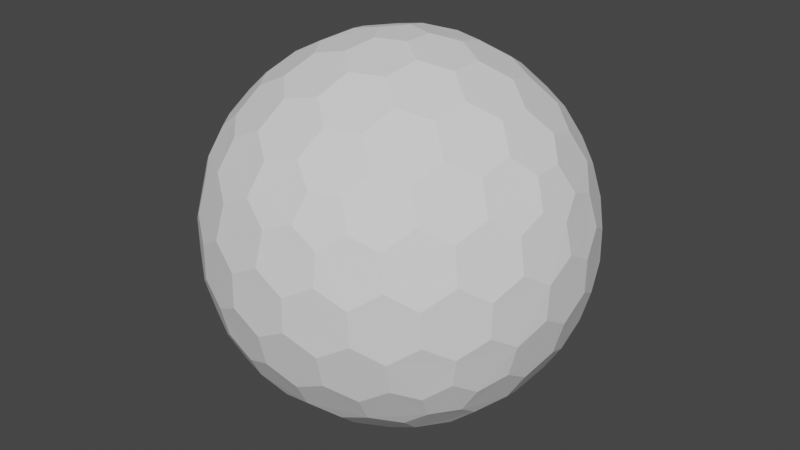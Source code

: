 # Source: bubble.blend  (saved by Blender 3.4.6; exported with 4.5.12 LTS)
import bpy
from mathutils import Matrix  # noqa: F401  (used for matrix-valued properties, if any)

bpy.ops.wm.read_factory_settings(use_empty=True)
scene = bpy.context.scene
scene.name = 'Scene'

# ---- collections
col_collection = bpy.data.collections.new('Collection'); scene.collection.children.link(col_collection)

# ---- world
world_world = bpy.data.worlds.new('World'); scene.world = world_world
world_world.use_nodes = True; world_world.node_tree.nodes.clear()
_N = world_world.node_tree.nodes; _L = world_world.node_tree.links
n0 = _N.new('ShaderNodeOutputWorld'); n0.name = 'World Output'; n0.location = (300, 300)
n1 = _N.new('ShaderNodeBackground'); n1.name = 'Background'; n1.location = (10, 300)
n1.inputs[0].default_value = (0.05088, 0.05088, 0.05088, 1.0)
_L.new(n1.outputs[0], n0.inputs[0])
n0.is_active_output = True
world_world.color = (0.05088, 0.05088, 0.05088)
world_world.use_sun_shadow = False
world_world.sun_shadow_jitter_overblur = 0.0

# ---- meshes
me_icosphere = bpy.data.meshes.new('Icosphere')
me_icosphere.from_pydata([(0.04127, -0.127, -0.9758), (0.7132, -0.4211, -0.533), (-0.108, -0.0785, -0.9758), (-0.108, 0.0785, -0.9758), (0.04127, 0.127, -0.9758), (0.7957, -0.4211, -0.3995), (-0.1546, -0.8869, -0.3995), (-0.8913, -0.127, -0.3995), (-0.3962, 0.8084, -0.3995), (0.6464, 0.6266, -0.3995), (0.7544, -0.5481, -0.317), (-0.2882, -0.8869, -0.317), (-0.9325, -9.662e-09, -0.317), (-0.2882, 0.8869, -0.317), (0.7544, 0.5481, -0.317), (0.3294, -0.7599, 0.533), (-0.6209, -0.5481, 0.533), (-0.7132, 0.4211, 0.533), (0.1801, 0.8084, 0.533), (0.8245, 0.0785, 0.533), (0.108, 0.0785, 0.9758), (0.3781, 0.08719, 0.9011), (0.6369, 0.08719, 0.7412), (0.2298, 0.1669, 0.9402), (0.1998, 0.3326, 0.9011), (0.5067, 0.1751, 0.8199), (0.4806, 0.3492, 0.7777), (0.3231, 0.4278, 0.8199), (0.2797, 0.5788, 0.7412), (0.7382, 0.1669, 0.626), (0.7166, 0.3326, 0.5817), (0.5888, 0.4278, 0.6556), (0.5378, 0.5788, 0.5817), (0.3869, 0.6505, 0.626), (0.3294, 0.7599, 0.533), (-0.04127, 0.127, 0.9758), (0.03391, 0.3865, 0.9011), (0.1139, 0.6327, 0.7412), (-0.08776, 0.2701, 0.9402), (-0.2546, 0.2928, 0.9011), (-0.009907, 0.536, 0.8199), (-0.1836, 0.565, 0.7777), (-0.307, 0.4394, 0.8199), (-0.464, 0.4449, 0.7412), (0.06935, 0.7536, 0.626), (-0.09491, 0.7844, 0.5817), (-0.2249, 0.6922, 0.6556), (-0.3843, 0.6903, 0.5817), (-0.4991, 0.5689, 0.626), (-0.6209, 0.5481, 0.533), (-0.1335, -2.328e-09, 0.9758), (-0.3571, 0.1517, 0.9011), (-0.5665, 0.3038, 0.7412), (-0.284, -7.567e-10, 0.9402), (-0.3571, -0.1517, 0.9011), (-0.5128, 0.1562, 0.8199), (-0.5941, 3.26e-09, 0.7777), (-0.5128, -0.1562, 0.8199), (-0.5665, -0.3038, 0.7412), (-0.6953, 0.2988, 0.626), (-0.7753, 0.1521, 0.5817), (-0.7278, -8.207e-09, 0.6556), (-0.7753, -0.1521, 0.5817), (-0.6953, -0.2988, 0.626), (-0.7132, -0.4211, 0.533), (-0.04127, -0.127, 0.9758), (-0.2546, -0.2928, 0.9011), (-0.464, -0.4449, 0.7412), (-0.08776, -0.2701, 0.9402), (0.03391, -0.3865, 0.9011), (-0.307, -0.4394, 0.8199), (-0.1836, -0.565, 0.7777), (-0.009907, -0.536, 0.8199), (0.1139, -0.6327, 0.7412), (-0.4991, -0.5689, 0.626), (-0.3843, -0.6903, 0.5817), (-0.2249, -0.6922, 0.6556), (-0.09491, -0.7844, 0.5817), (0.06935, -0.7536, 0.626), (0.1801, -0.8084, 0.533), (0.108, -0.0785, 0.9758), (0.1998, -0.3326, 0.9011), (0.2797, -0.5788, 0.7412), (0.2298, -0.1669, 0.9402), (0.3781, -0.08719, 0.9011), (0.3231, -0.4278, 0.8199), (0.4806, -0.3492, 0.7777), (0.5067, -0.1751, 0.8199), (0.6369, -0.08719, 0.7412), (0.3869, -0.6505, 0.626), (0.5378, -0.5788, 0.5817), (0.5888, -0.4278, 0.6556), (0.7166, -0.3326, 0.5817), (0.7382, -0.1669, 0.626), (0.8245, -0.0785, 0.533), (0.8913, 0.127, 0.3995), (0.9199, 0.2928, 0.1752), (0.8704, 0.4449, -0.08356), (0.8802, 0.2701, 0.342), (0.7908, 0.3865, 0.4333), (0.8706, 0.4394, 0.09203), (0.7777, 0.565, 0.1836), (0.7377, 0.536, 0.3578), (0.612, 0.6327, 0.4333), (0.7831, 0.5689, -0.1665), (0.6921, 0.6903, -0.08356), (0.687, 0.6922, 0.09203), (0.5627, 0.7844, 0.1752), (0.5289, 0.7536, 0.342), (0.3962, 0.8084, 0.3995), (0.1546, 0.8869, 0.3995), (0.005802, 0.9653, 0.1752), (-0.1541, 0.9653, -0.08356), (0.01511, 0.9206, 0.342), (-0.1232, 0.8716, 0.4333), (-0.1489, 0.9638, 0.09203), (-0.2971, 0.9142, 0.1836), (-0.2818, 0.8673, 0.3578), (-0.4126, 0.7775, 0.4333), (-0.2991, 0.9206, -0.1665), (-0.4427, 0.8716, -0.08356), (-0.446, 0.8673, 0.09203), (-0.5721, 0.7775, 0.1752), (-0.5533, 0.7359, 0.342), (-0.6464, 0.6266, 0.3995), (-0.7957, 0.4211, 0.3995), (-0.9163, 0.3038, 0.1752), (-0.9657, 0.1517, -0.08356), (-0.8709, 0.2988, 0.342), (-0.867, 0.1521, 0.4333), (-0.9626, 0.1562, 0.09203), (-0.9613, -1.825e-07, 0.1836), (-0.9119, -8.941e-08, 0.3578), (-0.867, -0.1521, 0.4333), (-0.968, -1.132e-07, -0.1665), (-0.9657, -0.1517, -0.08356), (-0.9626, -0.1562, 0.09203), (-0.9163, -0.3038, 0.1752), (-0.8709, -0.2988, 0.342), (-0.7957, -0.4211, 0.3995), (-0.6464, -0.6266, 0.3995), (-0.5721, -0.7775, 0.1752), (-0.4427, -0.8716, -0.08356), (-0.5533, -0.7359, 0.342), (-0.4126, -0.7775, 0.4333), (-0.446, -0.8673, 0.09203), (-0.2971, -0.9142, 0.1836), (-0.2818, -0.8673, 0.3578), (-0.1232, -0.8716, 0.4333), (-0.2991, -0.9206, -0.1665), (-0.1541, -0.9653, -0.08356), (-0.1489, -0.9638, 0.09203), (0.005802, -0.9653, 0.1752), (0.01511, -0.9206, 0.342), (0.1546, -0.8869, 0.3995), (0.3962, -0.8084, 0.3995), (0.5627, -0.7844, 0.1752), (0.6921, -0.6903, -0.08356), (0.5289, -0.7536, 0.342), (0.612, -0.6327, 0.4333), (0.687, -0.6922, 0.09203), (0.7777, -0.565, 0.1836), (0.7377, -0.536, 0.3578), (0.7908, -0.3865, 0.4333), (0.7831, -0.5689, -0.1665), (0.8704, -0.4449, -0.08356), (0.8706, -0.4394, 0.09203), (0.9199, -0.2928, 0.1752), (0.8802, -0.2701, 0.342), (0.8913, -0.127, 0.3995), (0.2882, 0.8869, 0.317), (0.4427, 0.8716, 0.08356), (0.5721, 0.7775, -0.1752), (0.2991, 0.9206, 0.1665), (0.1541, 0.9653, 0.08356), (0.446, 0.8673, -0.09203), (0.2971, 0.9142, -0.1836), (0.1489, 0.9638, -0.09203), (-0.005802, 0.9653, -0.1752), (0.5533, 0.7359, -0.342), (0.4126, 0.7775, -0.4333), (0.2818, 0.8673, -0.3578), (0.1232, 0.8716, -0.4333), (-0.01511, 0.9206, -0.342), (-0.1546, 0.8869, -0.3995), (-0.7544, 0.5481, 0.317), (-0.6921, 0.6903, 0.08356), (-0.5627, 0.7844, -0.1752), (-0.7831, 0.5689, 0.1665), (-0.8704, 0.4449, 0.08356), (-0.687, 0.6922, -0.09203), (-0.7777, 0.565, -0.1836), (-0.8706, 0.4394, -0.09203), (-0.9199, 0.2928, -0.1752), (-0.5289, 0.7536, -0.342), (-0.612, 0.6327, -0.4333), (-0.7377, 0.536, -0.3578), (-0.7908, 0.3865, -0.4333), (-0.8802, 0.2701, -0.342), (-0.8913, 0.127, -0.3995), (-0.7544, -0.5481, 0.317), (-0.8704, -0.4449, 0.08356), (-0.9199, -0.2928, -0.1752), (-0.7831, -0.5689, 0.1665), (-0.6921, -0.6903, 0.08356), (-0.8706, -0.4394, -0.09203), (-0.7777, -0.565, -0.1836), (-0.687, -0.6922, -0.09203), (-0.5627, -0.7844, -0.1752), (-0.8802, -0.2701, -0.342), (-0.7908, -0.3865, -0.4333), (-0.7377, -0.536, -0.3578), (-0.612, -0.6327, -0.4333), (-0.5289, -0.7536, -0.342), (-0.3962, -0.8084, -0.3995), (0.2882, -0.8869, 0.317), (0.1541, -0.9653, 0.08356), (-0.005802, -0.9653, -0.1752), (0.2991, -0.9206, 0.1665), (0.4427, -0.8716, 0.08356), (0.1489, -0.9638, -0.09203), (0.2971, -0.9142, -0.1836), (0.446, -0.8673, -0.09203), (0.5721, -0.7775, -0.1752), (-0.01511, -0.9206, -0.342), (0.1232, -0.8716, -0.4333), (0.2818, -0.8673, -0.3578), (0.4126, -0.7775, -0.4333), (0.5533, -0.7359, -0.342), (0.6464, -0.6266, -0.3995), (0.9325, 2.27e-09, 0.317), (0.9657, -0.1517, 0.08356), (0.9163, -0.3038, -0.1752), (0.968, 2.678e-09, 0.1665), (0.9657, 0.1517, 0.08356), (0.9626, -0.1562, -0.09203), (0.9613, 9.313e-09, -0.1836), (0.9626, 0.1562, -0.09203), (0.9163, 0.3038, -0.1752), (0.8709, -0.2988, -0.342), (0.867, -0.1521, -0.4333), (0.9119, 1.74e-08, -0.3578), (0.867, 0.1521, -0.4333), (0.8709, 0.2988, -0.342), (0.7957, 0.4211, -0.3995), (0.6209, 0.5481, -0.533), (0.464, 0.4449, -0.7412), (0.2546, 0.2928, -0.9011), (0.4991, 0.5689, -0.626), (0.3843, 0.6903, -0.5817), (0.307, 0.4394, -0.8199), (0.1836, 0.565, -0.7777), (0.2249, 0.6922, -0.6556), (0.09491, 0.7844, -0.5817), (0.08776, 0.2701, -0.9402), (-0.03391, 0.3865, -0.9011), (0.009907, 0.536, -0.8199), (-0.1139, 0.6327, -0.7412), (-0.06935, 0.7536, -0.626), (-0.1801, 0.8084, -0.533), (-0.3294, 0.7599, -0.533), (-0.2797, 0.5788, -0.7412), (-0.1998, 0.3326, -0.9011), (-0.3869, 0.6505, -0.626), (-0.5378, 0.5788, -0.5817), (-0.3231, 0.4278, -0.8199), (-0.4806, 0.3492, -0.7777), (-0.5888, 0.4278, -0.6556), (-0.7166, 0.3326, -0.5817), (-0.2298, 0.1669, -0.9402), (-0.3781, 0.08719, -0.9011), (-0.5067, 0.175, -0.8199), (-0.6369, 0.08719, -0.7412), (-0.7382, 0.1669, -0.626), (-0.8245, 0.0785, -0.533), (-0.8245, -0.0785, -0.533), (-0.6369, -0.08719, -0.7412), (-0.3781, -0.08719, -0.9011), (-0.7382, -0.1669, -0.626), (-0.7166, -0.3326, -0.5817), (-0.5067, -0.1751, -0.8199), (-0.4806, -0.3492, -0.7777), (-0.5888, -0.4278, -0.6556), (-0.5378, -0.5788, -0.5817), (-0.2298, -0.1669, -0.9402), (-0.1998, -0.3326, -0.9011), (-0.3231, -0.4278, -0.8199), (-0.2797, -0.5788, -0.7412), (-0.3869, -0.6505, -0.626), (-0.3294, -0.7599, -0.533), (0.7132, 0.4211, -0.533), (0.7753, 0.1521, -0.5817), (0.7753, -0.1521, -0.5817), (0.6953, 0.2988, -0.626), (0.5665, 0.3038, -0.7412), (0.7278, -3.026e-07, -0.6556), (0.5941, -5.249e-07, -0.7777), (0.5128, 0.1562, -0.8199), (0.3571, 0.1517, -0.9011), (0.6953, -0.2988, -0.626), (0.5665, -0.3038, -0.7412), (0.5128, -0.1562, -0.8199), (0.3571, -0.1517, -0.9011), (0.284, -2.274e-07, -0.9402), (0.1335, -1.35e-08, -0.9758), (-0.1801, -0.8084, -0.533), (-0.1139, -0.6327, -0.7412), (-0.03391, -0.3865, -0.9011), (-0.06935, -0.7536, -0.626), (0.09491, -0.7844, -0.5817), (0.009908, -0.536, -0.8199), (0.1836, -0.565, -0.7777), (0.2249, -0.6922, -0.6556), (0.3843, -0.6903, -0.5817), (0.08776, -0.2701, -0.9402), (0.2546, -0.2928, -0.9011), (0.307, -0.4394, -0.8199), (0.464, -0.4449, -0.7412), (0.4991, -0.5689, -0.626), (0.6209, -0.5481, -0.533), (0.04127, -0.127, -0.9758), (0.04127, -0.127, -0.9758), (-0.108, -0.0785, -0.9758), (-0.108, -0.0785, -0.9758), (-0.108, 0.0785, -0.9758), (-0.108, 0.0785, -0.9758), (0.04127, 0.127, -0.9758), (0.04127, 0.127, -0.9758), (0.7132, -0.4211, -0.533), (0.7132, -0.4211, -0.533), (0.7957, -0.4211, -0.3995), (0.7957, -0.4211, -0.3995), (0.7544, -0.5481, -0.317), (0.7544, -0.5481, -0.317), (-0.1546, -0.8869, -0.3995), (-0.1546, -0.8869, -0.3995), (-0.2882, -0.8869, -0.317), (-0.2882, -0.8869, -0.317), (-0.8913, -0.127, -0.3995), (-0.8913, -0.127, -0.3995), (-0.9325, -9.662e-09, -0.317), (-0.9325, -9.662e-09, -0.317), (-0.3962, 0.8084, -0.3995), (-0.3962, 0.8084, -0.3995), (-0.2882, 0.8869, -0.317), (-0.2882, 0.8869, -0.317), (0.6464, 0.6266, -0.3995), (0.6464, 0.6266, -0.3995), (0.7544, 0.5481, -0.317), (0.7544, 0.5481, -0.317), (0.3781, 0.08719, 0.9011), (0.3781, 0.08719, 0.9011), (0.2298, 0.1669, 0.9402), (0.2298, 0.1669, 0.9402), (0.108, 0.0785, 0.9758), (0.108, 0.0785, 0.9758), (0.1998, 0.3326, 0.9011), (0.1998, 0.3326, 0.9011), (0.6369, 0.08719, 0.7412), (0.6369, 0.08719, 0.7412), (0.5067, 0.1751, 0.8199), (0.5067, 0.1751, 0.8199), (0.4806, 0.3492, 0.7777), (0.4806, 0.3492, 0.7777), (0.3231, 0.4278, 0.8199), (0.3231, 0.4278, 0.8199), (0.2797, 0.5788, 0.7412), (0.2797, 0.5788, 0.7412), (0.8245, 0.0785, 0.533), (0.8245, 0.0785, 0.533), (0.7382, 0.1669, 0.626), (0.7382, 0.1669, 0.626), (0.7166, 0.3326, 0.5817), (0.7166, 0.3326, 0.5817), (0.5888, 0.4278, 0.6556), (0.5888, 0.4278, 0.6556), (0.5378, 0.5788, 0.5817), (0.5378, 0.5788, 0.5817), (0.3869, 0.6505, 0.626), (0.3869, 0.6505, 0.626), (0.1801, 0.8084, 0.533), (0.1801, 0.8084, 0.533), (0.3294, 0.7599, 0.533), (0.3294, 0.7599, 0.533), (-0.04127, 0.127, 0.9758), (-0.04127, 0.127, 0.9758), (0.03391, 0.3865, 0.9011), (0.03391, 0.3865, 0.9011), (0.1139, 0.6327, 0.7412), (0.1139, 0.6327, 0.7412), (-0.08776, 0.2701, 0.9402), (-0.08776, 0.2701, 0.9402), (-0.2546, 0.2928, 0.9011), (-0.2546, 0.2928, 0.9011), (-0.009907, 0.536, 0.8199), (-0.009907, 0.536, 0.8199), (-0.1836, 0.565, 0.7777), (-0.1836, 0.565, 0.7777), (-0.307, 0.4394, 0.8199), (-0.307, 0.4394, 0.8199), (-0.464, 0.4449, 0.7412), (-0.464, 0.4449, 0.7412), (0.06935, 0.7536, 0.626), (0.06935, 0.7536, 0.626), (-0.09491, 0.7844, 0.5817), (-0.09491, 0.7844, 0.5817), (-0.2249, 0.6922, 0.6556), (-0.2249, 0.6922, 0.6556), (-0.3843, 0.6903, 0.5817), (-0.3843, 0.6903, 0.5817), (-0.4991, 0.5689, 0.626), (-0.4991, 0.5689, 0.626), (-0.7132, 0.4211, 0.533), (-0.7132, 0.4211, 0.533), (-0.6209, 0.5481, 0.533), (-0.6209, 0.5481, 0.533), (-0.1335, -2.328e-09, 0.9758), (-0.1335, -2.328e-09, 0.9758), (-0.3571, 0.1517, 0.9011), (-0.3571, 0.1517, 0.9011), (-0.5665, 0.3038, 0.7412), (-0.5665, 0.3038, 0.7412), (-0.284, -7.567e-10, 0.9402), (-0.284, -7.567e-10, 0.9402), (-0.3571, -0.1517, 0.9011), (-0.3571, -0.1517, 0.9011), (-0.5128, 0.1562, 0.8199), (-0.5128, 0.1562, 0.8199), (-0.5941, 3.26e-09, 0.7777), (-0.5941, 3.26e-09, 0.7777), (-0.5128, -0.1562, 0.8199), (-0.5128, -0.1562, 0.8199), (-0.5665, -0.3038, 0.7412), (-0.5665, -0.3038, 0.7412), (-0.6953, 0.2988, 0.626), (-0.6953, 0.2988, 0.626), (-0.7753, 0.1521, 0.5817), (-0.7753, 0.1521, 0.5817), (-0.7278, -8.207e-09, 0.6556), (-0.7278, -8.207e-09, 0.6556), (-0.7753, -0.1521, 0.5817), (-0.7753, -0.1521, 0.5817), (-0.6953, -0.2988, 0.626), (-0.6953, -0.2988, 0.626), (-0.6209, -0.5481, 0.533), (-0.6209, -0.5481, 0.533), (-0.7132, -0.4211, 0.533), (-0.7132, -0.4211, 0.533), (-0.04127, -0.127, 0.9758), (-0.04127, -0.127, 0.9758), (-0.2546, -0.2928, 0.9011), (-0.2546, -0.2928, 0.9011), (-0.464, -0.4449, 0.7412), (-0.464, -0.4449, 0.7412), (-0.08776, -0.2701, 0.9402), (-0.08776, -0.2701, 0.9402), (0.03391, -0.3865, 0.9011), (0.03391, -0.3865, 0.9011), (-0.307, -0.4394, 0.8199), (-0.307, -0.4394, 0.8199), (-0.1836, -0.565, 0.7777), (-0.1836, -0.565, 0.7777), (-0.009907, -0.536, 0.8199), (-0.009907, -0.536, 0.8199), (0.1139, -0.6327, 0.7412), (0.1139, -0.6327, 0.7412), (-0.4991, -0.5689, 0.626), (-0.4991, -0.5689, 0.626), (-0.3843, -0.6903, 0.5817), (-0.3843, -0.6903, 0.5817), (-0.2249, -0.6922, 0.6556), (-0.2249, -0.6922, 0.6556), (-0.09491, -0.7844, 0.5817), (-0.09491, -0.7844, 0.5817), (0.06935, -0.7536, 0.626), (0.06935, -0.7536, 0.626), (0.3294, -0.7599, 0.533), (0.3294, -0.7599, 0.533), (0.1801, -0.8084, 0.533), (0.1801, -0.8084, 0.533), (0.108, -0.0785, 0.9758), (0.108, -0.0785, 0.9758), (0.1998, -0.3326, 0.9011), (0.1998, -0.3326, 0.9011), (0.2797, -0.5788, 0.7412), (0.2797, -0.5788, 0.7412), (0.2298, -0.1669, 0.9402), (0.2298, -0.1669, 0.9402), (0.3781, -0.08719, 0.9011), (0.3781, -0.08719, 0.9011), (0.3231, -0.4278, 0.8199), (0.3231, -0.4278, 0.8199), (0.4806, -0.3492, 0.7777), (0.4806, -0.3492, 0.7777), (0.5067, -0.1751, 0.8199), (0.5067, -0.1751, 0.8199), (0.6369, -0.08719, 0.7412), (0.6369, -0.08719, 0.7412), (0.3869, -0.6505, 0.626), (0.3869, -0.6505, 0.626), (0.5378, -0.5788, 0.5817), (0.5378, -0.5788, 0.5817), (0.5888, -0.4278, 0.6556), (0.5888, -0.4278, 0.6556), (0.7166, -0.3326, 0.5817), (0.7166, -0.3326, 0.5817), (0.7382, -0.1669, 0.626), (0.7382, -0.1669, 0.626), (0.8245, -0.0785, 0.533), (0.8245, -0.0785, 0.533), (0.8913, 0.127, 0.3995), (0.8913, 0.127, 0.3995), (0.9199, 0.2928, 0.1752), (0.9199, 0.2928, 0.1752), (0.8802, 0.2701, 0.342), (0.8802, 0.2701, 0.342), (0.7908, 0.3865, 0.4333), (0.7908, 0.3865, 0.4333), (0.8704, 0.4449, -0.08356), (0.8704, 0.4449, -0.08356), (0.8706, 0.4394, 0.09203), (0.8706, 0.4394, 0.09203), (0.7777, 0.565, 0.1836), (0.7777, 0.565, 0.1836), (0.7377, 0.536, 0.3578), (0.7377, 0.536, 0.3578), (0.612, 0.6327, 0.4333), (0.612, 0.6327, 0.4333), (0.7831, 0.5689, -0.1665), (0.7831, 0.5689, -0.1665), (0.6921, 0.6903, -0.08356), (0.6921, 0.6903, -0.08356), (0.687, 0.6922, 0.09203), (0.687, 0.6922, 0.09203), (0.5627, 0.7844, 0.1752), (0.5627, 0.7844, 0.1752), (0.5289, 0.7536, 0.342), (0.5289, 0.7536, 0.342), (0.3962, 0.8084, 0.3995), (0.3962, 0.8084, 0.3995), (0.1546, 0.8869, 0.3995), (0.1546, 0.8869, 0.3995), (0.005802, 0.9653, 0.1752), (0.005802, 0.9653, 0.1752), (0.01511, 0.9206, 0.342), (0.01511, 0.9206, 0.342), (-0.1232, 0.8716, 0.4333), (-0.1232, 0.8716, 0.4333), (-0.1541, 0.9653, -0.08356), (-0.1541, 0.9653, -0.08356), (-0.1489, 0.9638, 0.09203), (-0.1489, 0.9638, 0.09203), (-0.2971, 0.9142, 0.1836), (-0.2971, 0.9142, 0.1836), (-0.2818, 0.8673, 0.3578), (-0.2818, 0.8673, 0.3578), (-0.4126, 0.7775, 0.4333), (-0.4126, 0.7775, 0.4333), (-0.2991, 0.9206, -0.1665), (-0.2991, 0.9206, -0.1665), (-0.4427, 0.8716, -0.08356), (-0.4427, 0.8716, -0.08356), (-0.446, 0.8673, 0.09203), (-0.446, 0.8673, 0.09203), (-0.5721, 0.7775, 0.1752), (-0.5721, 0.7775, 0.1752), (-0.5533, 0.7359, 0.342), (-0.5533, 0.7359, 0.342), (-0.6464, 0.6266, 0.3995), (-0.6464, 0.6266, 0.3995), (-0.7957, 0.4211, 0.3995), (-0.7957, 0.4211, 0.3995), (-0.9163, 0.3038, 0.1752), (-0.9163, 0.3038, 0.1752), (-0.8709, 0.2988, 0.342), (-0.8709, 0.2988, 0.342), (-0.867, 0.1521, 0.4333), (-0.867, 0.1521, 0.4333), (-0.9657, 0.1517, -0.08356), (-0.9657, 0.1517, -0.08356), (-0.9626, 0.1562, 0.09203), (-0.9626, 0.1562, 0.09203), (-0.9613, -1.825e-07, 0.1836), (-0.9613, -1.825e-07, 0.1836), (-0.9119, -8.941e-08, 0.3578), (-0.9119, -8.941e-08, 0.3578), (-0.867, -0.1521, 0.4333), (-0.867, -0.1521, 0.4333), (-0.968, -1.132e-07, -0.1665), (-0.968, -1.132e-07, -0.1665), (-0.9657, -0.1517, -0.08356), (-0.9657, -0.1517, -0.08356), (-0.9626, -0.1562, 0.09203), (-0.9626, -0.1562, 0.09203), (-0.9163, -0.3038, 0.1752), (-0.9163, -0.3038, 0.1752), (-0.8709, -0.2988, 0.342), (-0.8709, -0.2988, 0.342), (-0.7957, -0.4211, 0.3995), (-0.7957, -0.4211, 0.3995), (-0.6464, -0.6266, 0.3995), (-0.6464, -0.6266, 0.3995), (-0.5721, -0.7775, 0.1752), (-0.5721, -0.7775, 0.1752), (-0.5533, -0.7359, 0.342), (-0.5533, -0.7359, 0.342), (-0.4126, -0.7775, 0.4333), (-0.4126, -0.7775, 0.4333), (-0.4427, -0.8716, -0.08356), (-0.4427, -0.8716, -0.08356), (-0.446, -0.8673, 0.09203), (-0.446, -0.8673, 0.09203), (-0.2971, -0.9142, 0.1836), (-0.2971, -0.9142, 0.1836), (-0.2818, -0.8673, 0.3578), (-0.2818, -0.8673, 0.3578), (-0.1232, -0.8716, 0.4333), (-0.1232, -0.8716, 0.4333), (-0.2991, -0.9206, -0.1665), (-0.2991, -0.9206, -0.1665), (-0.1541, -0.9653, -0.08356), (-0.1541, -0.9653, -0.08356), (-0.1489, -0.9638, 0.09203), (-0.1489, -0.9638, 0.09203), (0.005802, -0.9653, 0.1752), (0.005802, -0.9653, 0.1752), (0.01511, -0.9206, 0.342), (0.01511, -0.9206, 0.342), (0.1546, -0.8869, 0.3995), (0.1546, -0.8869, 0.3995), (0.3962, -0.8084, 0.3995), (0.3962, -0.8084, 0.3995), (0.5627, -0.7844, 0.1752), (0.5627, -0.7844, 0.1752), (0.5289, -0.7536, 0.342), (0.5289, -0.7536, 0.342), (0.612, -0.6327, 0.4333), (0.612, -0.6327, 0.4333), (0.6921, -0.6903, -0.08356), (0.6921, -0.6903, -0.08356), (0.687, -0.6922, 0.09203), (0.687, -0.6922, 0.09203), (0.7777, -0.565, 0.1836), (0.7777, -0.565, 0.1836), (0.7377, -0.536, 0.3578), (0.7377, -0.536, 0.3578), (0.7908, -0.3865, 0.4333), (0.7908, -0.3865, 0.4333), (0.7831, -0.5689, -0.1665), (0.7831, -0.5689, -0.1665), (0.8704, -0.4449, -0.08356), (0.8704, -0.4449, -0.08356), (0.8706, -0.4394, 0.09203), (0.8706, -0.4394, 0.09203), (0.9199, -0.2928, 0.1752), (0.9199, -0.2928, 0.1752), (0.8802, -0.2701, 0.342), (0.8802, -0.2701, 0.342), (0.8913, -0.127, 0.3995), (0.8913, -0.127, 0.3995), (0.2882, 0.8869, 0.317), (0.2882, 0.8869, 0.317), (0.4427, 0.8716, 0.08356), (0.4427, 0.8716, 0.08356), (0.5721, 0.7775, -0.1752), (0.5721, 0.7775, -0.1752), (0.2991, 0.9206, 0.1665), (0.2991, 0.9206, 0.1665), (0.1541, 0.9653, 0.08356), (0.1541, 0.9653, 0.08356), (0.446, 0.8673, -0.09203), (0.446, 0.8673, -0.09203), (0.2971, 0.9142, -0.1836), (0.2971, 0.9142, -0.1836), (0.1489, 0.9638, -0.09203), (0.1489, 0.9638, -0.09203), (-0.005802, 0.9653, -0.1752), (-0.005802, 0.9653, -0.1752), (0.5533, 0.7359, -0.342), (0.5533, 0.7359, -0.342), (0.4126, 0.7775, -0.4333), (0.4126, 0.7775, -0.4333), (0.2818, 0.8673, -0.3578), (0.2818, 0.8673, -0.3578), (0.1232, 0.8716, -0.4333), (0.1232, 0.8716, -0.4333), (-0.01511, 0.9206, -0.342), (-0.01511, 0.9206, -0.342), (-0.1546, 0.8869, -0.3995), (-0.1546, 0.8869, -0.3995), (-0.7544, 0.5481, 0.317), (-0.7544, 0.5481, 0.317), (-0.6921, 0.6903, 0.08356), (-0.6921, 0.6903, 0.08356), (-0.5627, 0.7844, -0.1752), (-0.5627, 0.7844, -0.1752), (-0.7831, 0.5689, 0.1665), (-0.7831, 0.5689, 0.1665), (-0.8704, 0.4449, 0.08356), (-0.8704, 0.4449, 0.08356), (-0.687, 0.6922, -0.09203), (-0.687, 0.6922, -0.09203), (-0.7777, 0.565, -0.1836), (-0.7777, 0.565, -0.1836), (-0.8706, 0.4394, -0.09203), (-0.8706, 0.4394, -0.09203), (-0.9199, 0.2928, -0.1752), (-0.9199, 0.2928, -0.1752), (-0.5289, 0.7536, -0.342), (-0.5289, 0.7536, -0.342), (-0.612, 0.6327, -0.4333), (-0.612, 0.6327, -0.4333), (-0.7377, 0.536, -0.3578), (-0.7377, 0.536, -0.3578), (-0.7908, 0.3865, -0.4333), (-0.7908, 0.3865, -0.4333), (-0.8802, 0.2701, -0.342), (-0.8802, 0.2701, -0.342), (-0.8913, 0.127, -0.3995), (-0.8913, 0.127, -0.3995), (-0.7544, -0.5481, 0.317), (-0.7544, -0.5481, 0.317), (-0.8704, -0.4449, 0.08356), (-0.8704, -0.4449, 0.08356), (-0.9199, -0.2928, -0.1752), (-0.9199, -0.2928, -0.1752), (-0.7831, -0.5689, 0.1665), (-0.7831, -0.5689, 0.1665), (-0.6921, -0.6903, 0.08356), (-0.6921, -0.6903, 0.08356), (-0.8706, -0.4394, -0.09203), (-0.8706, -0.4394, -0.09203), (-0.7777, -0.565, -0.1836), (-0.7777, -0.565, -0.1836), (-0.687, -0.6922, -0.09203), (-0.687, -0.6922, -0.09203), (-0.5627, -0.7844, -0.1752), (-0.5627, -0.7844, -0.1752), (-0.8802, -0.2701, -0.342), (-0.8802, -0.2701, -0.342), (-0.7908, -0.3865, -0.4333), (-0.7908, -0.3865, -0.4333), (-0.7377, -0.536, -0.3578), (-0.7377, -0.536, -0.3578), (-0.612, -0.6327, -0.4333), (-0.612, -0.6327, -0.4333), (-0.5289, -0.7536, -0.342), (-0.5289, -0.7536, -0.342), (-0.3962, -0.8084, -0.3995), (-0.3962, -0.8084, -0.3995), (0.2882, -0.8869, 0.317), (0.2882, -0.8869, 0.317), (0.1541, -0.9653, 0.08356), (0.1541, -0.9653, 0.08356), (-0.005802, -0.9653, -0.1752), (-0.005802, -0.9653, -0.1752), (0.2991, -0.9206, 0.1665), (0.2991, -0.9206, 0.1665), (0.4427, -0.8716, 0.08356), (0.4427, -0.8716, 0.08356), (0.1489, -0.9638, -0.09203), (0.1489, -0.9638, -0.09203), (0.2971, -0.9142, -0.1836), (0.2971, -0.9142, -0.1836), (0.446, -0.8673, -0.09203), (0.446, -0.8673, -0.09203), (0.5721, -0.7775, -0.1752), (0.5721, -0.7775, -0.1752), (-0.01511, -0.9206, -0.342), (-0.01511, -0.9206, -0.342), (0.1232, -0.8716, -0.4333), (0.1232, -0.8716, -0.4333), (0.2818, -0.8673, -0.3578), (0.2818, -0.8673, -0.3578), (0.4126, -0.7775, -0.4333), (0.4126, -0.7775, -0.4333), (0.5533, -0.7359, -0.342), (0.5533, -0.7359, -0.342), (0.6464, -0.6266, -0.3995), (0.6464, -0.6266, -0.3995), (0.9325, 2.27e-09, 0.317), (0.9325, 2.27e-09, 0.317), (0.9657, -0.1517, 0.08356), (0.9657, -0.1517, 0.08356), (0.9163, -0.3038, -0.1752), (0.9163, -0.3038, -0.1752), (0.968, 2.678e-09, 0.1665), (0.968, 2.678e-09, 0.1665), (0.9657, 0.1517, 0.08356), (0.9657, 0.1517, 0.08356), (0.9626, -0.1562, -0.09203), (0.9626, -0.1562, -0.09203), (0.9613, 9.313e-09, -0.1836), (0.9613, 9.313e-09, -0.1836), (0.9626, 0.1562, -0.09203), (0.9626, 0.1562, -0.09203), (0.9163, 0.3038, -0.1752), (0.9163, 0.3038, -0.1752), (0.8709, -0.2988, -0.342), (0.8709, -0.2988, -0.342), (0.867, -0.1521, -0.4333), (0.867, -0.1521, -0.4333), (0.9119, 1.74e-08, -0.3578), (0.9119, 1.74e-08, -0.3578), (0.867, 0.1521, -0.4333), (0.867, 0.1521, -0.4333), (0.8709, 0.2988, -0.342), (0.8709, 0.2988, -0.342), (0.7957, 0.4211, -0.3995), (0.7957, 0.4211, -0.3995), (0.6209, 0.5481, -0.533), (0.6209, 0.5481, -0.533), (0.464, 0.4449, -0.7412), (0.464, 0.4449, -0.7412), (0.4991, 0.5689, -0.626), (0.4991, 0.5689, -0.626), (0.3843, 0.6903, -0.5817), (0.3843, 0.6903, -0.5817), (0.2546, 0.2928, -0.9011), (0.2546, 0.2928, -0.9011), (0.307, 0.4394, -0.8199), (0.307, 0.4394, -0.8199), (0.1836, 0.565, -0.7777), (0.1836, 0.565, -0.7777), (0.2249, 0.6922, -0.6556), (0.2249, 0.6922, -0.6556), (0.09491, 0.7844, -0.5817), (0.09491, 0.7844, -0.5817), (0.08776, 0.2701, -0.9402), (0.08776, 0.2701, -0.9402), (-0.03391, 0.3865, -0.9011), (-0.03391, 0.3865, -0.9011), (0.009907, 0.536, -0.8199), (0.009907, 0.536, -0.8199), (-0.1139, 0.6327, -0.7412), (-0.1139, 0.6327, -0.7412), (-0.06935, 0.7536, -0.626), (-0.06935, 0.7536, -0.626), (-0.1801, 0.8084, -0.533), (-0.1801, 0.8084, -0.533), (-0.3294, 0.7599, -0.533), (-0.3294, 0.7599, -0.533), (-0.2797, 0.5788, -0.7412), (-0.2797, 0.5788, -0.7412), (-0.1998, 0.3326, -0.9011), (-0.1998, 0.3326, -0.9011), (-0.3869, 0.6505, -0.626), (-0.3869, 0.6505, -0.626), (-0.5378, 0.5788, -0.5817), (-0.5378, 0.5788, -0.5817), (-0.3231, 0.4278, -0.8199), (-0.3231, 0.4278, -0.8199), (-0.4806, 0.3492, -0.7777), (-0.4806, 0.3492, -0.7777), (-0.5888, 0.4278, -0.6556), (-0.5888, 0.4278, -0.6556), (-0.7166, 0.3326, -0.5817), (-0.7166, 0.3326, -0.5817), (-0.2298, 0.1669, -0.9402), (-0.2298, 0.1669, -0.9402), (-0.3781, 0.08719, -0.9011), (-0.3781, 0.08719, -0.9011), (-0.5067, 0.175, -0.8199), (-0.5067, 0.175, -0.8199), (-0.6369, 0.08719, -0.7412), (-0.6369, 0.08719, -0.7412), (-0.7382, 0.1669, -0.626), (-0.7382, 0.1669, -0.626), (-0.8245, 0.0785, -0.533), (-0.8245, 0.0785, -0.533), (-0.8245, -0.0785, -0.533), (-0.8245, -0.0785, -0.533), (-0.6369, -0.08719, -0.7412), (-0.6369, -0.08719, -0.7412), (-0.3781, -0.08719, -0.9011), (-0.3781, -0.08719, -0.9011), (-0.7382, -0.1669, -0.626), (-0.7382, -0.1669, -0.626), (-0.7166, -0.3326, -0.5817), (-0.7166, -0.3326, -0.5817), (-0.5067, -0.1751, -0.8199), (-0.5067, -0.1751, -0.8199), (-0.4806, -0.3492, -0.7777), (-0.4806, -0.3492, -0.7777), (-0.5888, -0.4278, -0.6556), (-0.5888, -0.4278, -0.6556), (-0.5378, -0.5788, -0.5817), (-0.5378, -0.5788, -0.5817), (-0.2298, -0.1669, -0.9402), (-0.2298, -0.1669, -0.9402), (-0.1998, -0.3326, -0.9011), (-0.1998, -0.3326, -0.9011), (-0.3231, -0.4278, -0.8199), (-0.3231, -0.4278, -0.8199), (-0.2797, -0.5788, -0.7412), (-0.2797, -0.5788, -0.7412), (-0.3869, -0.6505, -0.626), (-0.3869, -0.6505, -0.626), (-0.3294, -0.7599, -0.533), (-0.3294, -0.7599, -0.533), (0.7132, 0.4211, -0.533), (0.7132, 0.4211, -0.533), (0.7753, 0.1521, -0.5817), (0.7753, 0.1521, -0.5817), (0.7753, -0.1521, -0.5817), (0.7753, -0.1521, -0.5817), (0.6953, 0.2988, -0.626), (0.6953, 0.2988, -0.626), (0.5665, 0.3038, -0.7412), (0.5665, 0.3038, -0.7412), (0.7278, -3.026e-07, -0.6556), (0.7278, -3.026e-07, -0.6556), (0.5941, -5.249e-07, -0.7777), (0.5941, -5.249e-07, -0.7777), (0.5128, 0.1562, -0.8199), (0.5128, 0.1562, -0.8199), (0.3571, 0.1517, -0.9011), (0.3571, 0.1517, -0.9011), (0.6953, -0.2988, -0.626), (0.6953, -0.2988, -0.626), (0.5665, -0.3038, -0.7412), (0.5665, -0.3038, -0.7412), (0.5128, -0.1562, -0.8199), (0.5128, -0.1562, -0.8199), (0.3571, -0.1517, -0.9011), (0.3571, -0.1517, -0.9011), (0.284, -2.274e-07, -0.9402), (0.284, -2.274e-07, -0.9402), (0.1335, -1.35e-08, -0.9758), (0.1335, -1.35e-08, -0.9758), (-0.1801, -0.8084, -0.533), (-0.1801, -0.8084, -0.533), (-0.1139, -0.6327, -0.7412), (-0.1139, -0.6327, -0.7412), (-0.03391, -0.3865, -0.9011), (-0.03391, -0.3865, -0.9011), (-0.06935, -0.7536, -0.626), (-0.06935, -0.7536, -0.626), (0.09491, -0.7844, -0.5817), (0.09491, -0.7844, -0.5817), (0.009908, -0.536, -0.8199), (0.009908, -0.536, -0.8199), (0.1836, -0.565, -0.7777), (0.1836, -0.565, -0.7777), (0.2249, -0.6922, -0.6556), (0.2249, -0.6922, -0.6556), (0.3843, -0.6903, -0.5817), (0.3843, -0.6903, -0.5817), (0.08776, -0.2701, -0.9402), (0.08776, -0.2701, -0.9402), (0.2546, -0.2928, -0.9011), (0.2546, -0.2928, -0.9011), (0.307, -0.4394, -0.8199), (0.307, -0.4394, -0.8199), (0.464, -0.4449, -0.7412), (0.464, -0.4449, -0.7412), (0.4991, -0.5689, -0.626), (0.4991, -0.5689, -0.626), (0.6209, -0.5481, -0.533), (0.6209, -0.5481, -0.533)], [], [(322, 320, 948, 934, 890, 888), (329, 958, 956, 954, 920, 918), (330, 328, 919, 904, 800, 798), (324, 323, 889, 874, 860, 858), (326, 325, 859, 844, 830, 828), (321, 2, 3, 327, 928), (332, 331, 799, 784, 650, 648), (335, 930, 937, 938, 770, 768), (336, 334, 769, 754, 620, 618), (339, 870, 877, 878, 740, 738), (340, 338, 739, 724, 590, 588), (343, 840, 847, 848, 710, 708), (344, 342, 709, 694, 560, 558), (347, 810, 815, 816, 680, 678), (348, 346, 679, 664, 530, 528), (778, 959, 1, 5, 333), (808, 900, 811, 9, 349), (477, 630, 635, 636, 500, 498), (445, 600, 605, 606, 468, 466), (413, 570, 575, 576, 436, 434), (381, 540, 545, 546, 404, 402), (368, 510, 515, 516, 372, 370), (354, 480, 487, 488, 350, 352), (384, 355, 353, 356, 386, 390), (358, 371, 373, 374, 362, 360), (387, 357, 365, 366, 388, 394), (363, 375, 376, 378, 367, 364), (36, 395, 396, 398, 392, 391), (538, 660, 541, 380, 382), (416, 385, 38, 393, 418, 422), (389, 403, 405, 406, 397, 40), (419, 39, 399, 400, 420, 426), (37, 28, 379, 383, 18, 44), (351, 361, 26, 27, 24, 23), (41, 407, 408, 410, 401, 42), (51, 427, 428, 430, 424, 423), (568, 690, 571, 412, 414), (448, 417, 53, 425, 450, 454), (449, 481, 20, 35, 50), (421, 435, 437, 438, 429, 55), (451, 54, 431, 432, 452, 458), (52, 43, 411, 415, 17, 59), (56, 439, 440, 442, 433, 57), (66, 459, 460, 462, 456, 455), (598, 720, 601, 444, 446), (80, 65, 68, 457, 482, 486), (453, 467, 469, 470, 461, 70), (483, 69, 463, 464, 484, 490), (67, 58, 443, 447, 16, 74), (71, 471, 472, 474, 465, 72), (81, 491, 492, 494, 489, 83), (628, 750, 631, 476, 478), (485, 499, 501, 502, 493, 85), (82, 73, 475, 479, 15, 89), (359, 496, 507, 508, 369, 29), (86, 503, 504, 506, 497, 495), (512, 521, 522, 524, 517, 514), (21, 84, 87, 88, 22, 25), (511, 780, 787, 788, 513, 98), (518, 529, 531, 532, 523, 520), (101, 533, 534, 536, 527, 525), (542, 551, 552, 554, 547, 544), (30, 99, 102, 526, 377, 31), (110, 661, 667, 668, 543, 113), (548, 559, 561, 562, 553, 550), (32, 103, 537, 539, 34, 33), (116, 563, 564, 566, 557, 555), (572, 581, 582, 584, 577, 574), (45, 114, 117, 556, 409, 46), (125, 691, 697, 698, 573, 128), (578, 589, 591, 592, 583, 580), (47, 118, 567, 569, 49, 48), (131, 593, 594, 596, 587, 585), (602, 611, 612, 614, 607, 604), (60, 129, 132, 586, 441, 61), (140, 721, 727, 728, 603, 143), (608, 619, 621, 622, 613, 610), (62, 133, 597, 599, 64, 63), (146, 623, 624, 626, 617, 615), (632, 641, 642, 644, 637, 634), (75, 144, 147, 616, 473, 76), (155, 751, 757, 758, 633, 158), (638, 649, 651, 652, 643, 640), (77, 148, 627, 629, 79, 78), (161, 653, 654, 656, 647, 645), (663, 671, 672, 674, 669, 666), (90, 159, 162, 646, 505, 91), (658, 781, 95, 19, 509), (665, 179, 681, 682, 673, 670), (105, 172, 175, 662, 535, 106), (92, 163, 657, 659, 94, 93), (549, 676, 687, 688, 345, 119), (176, 683, 684, 686, 677, 675), (693, 701, 702, 704, 699, 696), (111, 174, 177, 178, 112, 115), (695, 194, 711, 712, 703, 700), (120, 187, 190, 692, 565, 121), (107, 171, 173, 170, 109, 108), (579, 706, 717, 718, 341, 134), (191, 713, 714, 716, 707, 705), (723, 731, 732, 734, 729, 726), (126, 189, 192, 193, 127, 130), (725, 209, 741, 742, 733, 730), (135, 202, 205, 722, 595, 136), (122, 186, 188, 185, 124, 123), (609, 736, 747, 748, 337, 149), (206, 743, 744, 746, 737, 735), (753, 761, 762, 764, 759, 756), (141, 204, 207, 208, 142, 145), (755, 224, 771, 772, 763, 760), (150, 217, 220, 752, 625, 151), (137, 201, 203, 200, 139, 138), (639, 766, 777, 779, 10, 164), (221, 773, 774, 776, 767, 765), (783, 791, 792, 794, 789, 786), (156, 219, 222, 223, 157, 160), (785, 239, 801, 802, 793, 790), (165, 232, 235, 782, 655, 166), (152, 216, 218, 215, 154, 153), (519, 796, 807, 809, 14, 104), (236, 803, 804, 806, 797, 795), (812, 821, 822, 824, 817, 814), (96, 234, 237, 238, 97, 100), (245, 901, 907, 908, 813, 248), (818, 829, 831, 832, 823, 820), (167, 231, 233, 230, 169, 168), (251, 833, 834, 836, 827, 825), (843, 851, 852, 854, 849, 846), (180, 249, 252, 826, 685, 181), (838, 841, 8, 13, 689), (845, 269, 861, 862, 853, 850), (255, 262, 265, 842, 835, 256), (182, 253, 837, 839, 184, 183), (715, 856, 867, 868, 719, 198), (266, 863, 864, 866, 857, 855), (873, 881, 882, 884, 879, 876), (195, 264, 267, 268, 197, 196), (869, 871, 7, 12, 199), (875, 284, 891, 892, 883, 880), (270, 277, 280, 872, 865, 271), (257, 261, 263, 260, 259, 258), (745, 886, 897, 898, 749, 213), (281, 893, 894, 896, 887, 885), (903, 911, 912, 914, 909, 906), (210, 279, 282, 283, 212, 211), (899, 931, 6, 11, 214), (905, 299, 921, 922, 913, 910), (240, 292, 295, 902, 805, 241), (272, 276, 278, 275, 274, 273), (819, 916, 927, 929, 4, 254), (296, 923, 924, 926, 917, 915), (933, 941, 942, 944, 939, 936), (246, 294, 297, 298, 247, 250), (935, 949, 951, 952, 943, 940), (285, 307, 310, 932, 895, 286), (242, 291, 293, 290, 244, 243), (925, 950, 314, 0, 304, 303), (300, 955, 953, 315, 302, 301), (311, 316, 317, 957, 947, 945), (775, 946, 318, 319, 229, 228), (225, 309, 312, 313, 227, 226), (287, 306, 308, 305, 289, 288)])
_uv = me_icosphere.uv_layers.new(name='UVMap')
_uv.uv.foreach_set('vector', [0.9091, 0.02624, 0.1818, 0.02624, 0.1818, 0.05249, 0.1591, 0.06561, 0.9318, 0.06561, 0.9091, 0.05249, 0.2955, 0.1443, 0.25, 0.1443, 0.2273, 0.1312, 0.2273, 0.105, 0.3182, 0.105, 0.3182, 0.1312, 0.2955, 0.1706, 0.2955, 0.1443, 0.3182, 0.1312, 0.3409, 0.1443, 0.3409, 0.1706, 0.3182, 0.1837, 0.7273, 0.02624, 0.9091, 0.02624, 0.9091, 0.05249, 0.8864, 0.06561, 0.75, 0.06561, 0.7273, 0.05249, 0.5455, 0.02624, 0.7273, 0.02624, 0.7273, 0.05249, 0.7045, 0.06561, 0.5682, 0.06561, 0.5455, 0.05249, 0.1818, 0.02624, 0.9091, 0.02624, 0.7273, 0.02624, 0.5455, 0.02624, 0.3636, 0.02624, 0.2727, 0.1837, 0.2955, 0.1706, 0.3182, 0.1837, 0.3182, 0.2099, 0.2955, 0.2231, 0.2727, 0.2099, 0.1136, 0.1706, 0.1136, 0.1443, 0.1364, 0.1312, 0.1591, 0.1443, 0.1591, 0.1706, 0.1364, 0.1837, 0.09091, 0.1837, 0.1136, 0.1706, 0.1364, 0.1837, 0.1364, 0.2099, 0.1136, 0.2231, 0.09091, 0.2099, 0.8409, 0.1706, 0.8409, 0.1443, 0.8636, 0.1312, 0.8864, 0.1443, 0.8864, 0.1706, 0.8636, 0.1837, 0.8182, 0.1837, 0.8409, 0.1706, 0.8636, 0.1837, 0.8636, 0.2099, 0.8409, 0.2231, 0.8182, 0.2099, 0.6591, 0.1706, 0.6591, 0.1443, 0.6818, 0.1312, 0.7045, 0.1443, 0.7045, 0.1706, 0.6818, 0.1837, 0.6364, 0.1837, 0.6591, 0.1706, 0.6818, 0.1837, 0.6818, 0.2099, 0.6591, 0.2231, 0.6364, 0.2099, 0.4773, 0.1706, 0.4773, 0.1443, 0.5, 0.1312, 0.5227, 0.1443, 0.5227, 0.1706, 0.5, 0.1837, 0.4545, 0.1837, 0.4773, 0.1706, 0.5, 0.1837, 0.5, 0.2099, 0.4773, 0.2231, 0.4545, 0.2099, 0.25, 0.1706, 0.25, 0.1443, 0.2955, 0.1443, 0.2955, 0.1706, 0.2727, 0.1837, 0.4318, 0.1706, 0.4318, 0.1443, 0.4773, 0.1443, 0.4773, 0.1706, 0.4545, 0.1837, 0.2045, 0.328, 0.2045, 0.3018, 0.2273, 0.2887, 0.25, 0.3018, 0.25, 0.328, 0.2273, 0.3412, 0.02273, 0.328, 0.02273, 0.3018, 0.04545, 0.2887, 0.06818, 0.3018, 0.06818, 0.328, 0.04545, 0.3412, 0.75, 0.328, 0.75, 0.3018, 0.7727, 0.2887, 0.7955, 0.3018, 0.7955, 0.328, 0.7727, 0.3412, 0.5682, 0.328, 0.5682, 0.3018, 0.5909, 0.2887, 0.6136, 0.3018, 0.6136, 0.328, 0.5909, 0.3412, 0.3864, 0.328, 0.3864, 0.3018, 0.4091, 0.2887, 0.4318, 0.3018, 0.4318, 0.328, 0.4091, 0.3412, 0.4545, 0.4461, 0.2727, 0.4461, 0.2727, 0.4199, 0.2955, 0.4068, 0.4318, 0.4068, 0.4545, 0.4199, 0.6364, 0.4461, 0.4545, 0.4461, 0.4545, 0.4199, 0.4773, 0.4068, 0.6136, 0.4068, 0.6364, 0.4199, 0.4091, 0.3674, 0.4091, 0.3412, 0.4318, 0.328, 0.4545, 0.3412, 0.4545, 0.3674, 0.4318, 0.3805, 0.6136, 0.4068, 0.4773, 0.4068, 0.4773, 0.3805, 0.5, 0.3674, 0.5909, 0.3674, 0.6136, 0.3805, 0.4545, 0.3674, 0.4545, 0.3412, 0.4773, 0.328, 0.5, 0.3412, 0.5, 0.3674, 0.4773, 0.3805, 0.6136, 0.4068, 0.6136, 0.3805, 0.6364, 0.3674, 0.6591, 0.3805, 0.6591, 0.4068, 0.6364, 0.4199, 0.5227, 0.3018, 0.5455, 0.2887, 0.5682, 0.3018, 0.5682, 0.328, 0.5227, 0.328, 0.8182, 0.4461, 0.6364, 0.4461, 0.6364, 0.4199, 0.6591, 0.4068, 0.7955, 0.4068, 0.8182, 0.4199, 0.5909, 0.3674, 0.5909, 0.3412, 0.6136, 0.328, 0.6364, 0.3412, 0.6364, 0.3674, 0.6136, 0.3805, 0.7955, 0.4068, 0.6591, 0.4068, 0.6591, 0.3805, 0.6818, 0.3674, 0.7727, 0.3674, 0.7955, 0.3805, 0.5909, 0.3674, 0.5, 0.3674, 0.5, 0.3412, 0.5227, 0.328, 0.5682, 0.328, 0.5909, 0.3412, 0.4318, 0.4068, 0.4318, 0.3805, 0.4545, 0.3674, 0.4773, 0.3805, 0.4773, 0.4068, 0.4545, 0.4199, 0.6364, 0.3674, 0.6364, 0.3412, 0.6591, 0.328, 0.6818, 0.3412, 0.6818, 0.3674, 0.6591, 0.3805, 0.7955, 0.4068, 0.7955, 0.3805, 0.8182, 0.3674, 0.8409, 0.3805, 0.8409, 0.4068, 0.8182, 0.4199, 0.7045, 0.3018, 0.7273, 0.2887, 0.75, 0.3018, 0.75, 0.328, 0.7045, 0.328, 0.09091, 0.4461, 0.8182, 0.4461, 0.8182, 0.4199, 0.8409, 0.4068, 0.06818, 0.4068, 0.09091, 0.4199, 0.09091, 0.4461, 0.2727, 0.4461, 0.4545, 0.4461, 0.6364, 0.4461, 0.8182, 0.4461, 0.7727, 0.3674, 0.7727, 0.3412, 0.7955, 0.328, 0.8182, 0.3412, 0.8182, 0.3674, 0.7955, 0.3805, 0.06818, 0.4068, 0.8409, 0.4068, 0.8409, 0.3805, 0.8636, 0.3674, 0.04545, 0.3674, 0.06818, 0.3805, 0.7727, 0.3674, 0.6818, 0.3674, 0.6818, 0.3412, 0.7045, 0.328, 0.75, 0.328, 0.7727, 0.3412, 0.8182, 0.3674, 0.8182, 0.3412, 0.8409, 0.328, 0.8636, 0.3412, 0.8636, 0.3674, 0.8409, 0.3805, 0.06818, 0.4068, 0.06818, 0.3805, 0.09091, 0.3674, 0.1136, 0.3805, 0.1136, 0.4068, 0.09091, 0.4199, 0.8864, 0.3018, 0.9091, 0.2887, 0.02273, 0.3018, 0.02273, 0.328, 0.8864, 0.328, 0.2727, 0.4461, 0.09091, 0.4461, 0.09091, 0.4199, 0.1136, 0.4068, 0.25, 0.4068, 0.2727, 0.4199, 0.04545, 0.3674, 0.04545, 0.3412, 0.06818, 0.328, 0.09091, 0.3412, 0.09091, 0.3674, 0.06818, 0.3805, 0.25, 0.4068, 0.1136, 0.4068, 0.1136, 0.3805, 0.1364, 0.3674, 0.2273, 0.3674, 0.25, 0.3805, 0.04545, 0.3674, 0.8636, 0.3674, 0.8636, 0.3412, 0.8864, 0.328, 0.02273, 0.328, 0.04545, 0.3412, 0.09091, 0.3674, 0.09091, 0.3412, 0.1136, 0.328, 0.1364, 0.3412, 0.1364, 0.3674, 0.1136, 0.3805, 0.25, 0.4068, 0.25, 0.3805, 0.2727, 0.3674, 0.2955, 0.3805, 0.2955, 0.4068, 0.2727, 0.4199, 0.1591, 0.3018, 0.1818, 0.2887, 0.2045, 0.3018, 0.2045, 0.328, 0.1591, 0.328, 0.2273, 0.3674, 0.2273, 0.3412, 0.25, 0.328, 0.2727, 0.3412, 0.2727, 0.3674, 0.25, 0.3805, 0.2273, 0.3674, 0.1364, 0.3674, 0.1364, 0.3412, 0.1591, 0.328, 0.2045, 0.328, 0.2273, 0.3412, 0.4091, 0.3674, 0.3182, 0.3674, 0.3182, 0.3412, 0.3409, 0.328, 0.3864, 0.328, 0.4091, 0.3412, 0.2727, 0.3674, 0.2727, 0.3412, 0.2955, 0.328, 0.3182, 0.3412, 0.3182, 0.3674, 0.2955, 0.3805, 0.4091, 0.2624, 0.4318, 0.2493, 0.4545, 0.2624, 0.4545, 0.2887, 0.4318, 0.3018, 0.4091, 0.2887, 0.4318, 0.4068, 0.2955, 0.4068, 0.2955, 0.3805, 0.3182, 0.3674, 0.4091, 0.3674, 0.4318, 0.3805, 0.3864, 0.3018, 0.3636, 0.2887, 0.3636, 0.2624, 0.3864, 0.2493, 0.4091, 0.2624, 0.4091, 0.2887, 0.4318, 0.2231, 0.4545, 0.2099, 0.4773, 0.2231, 0.4773, 0.2493, 0.4545, 0.2624, 0.4318, 0.2493, 0.4545, 0.2624, 0.4773, 0.2493, 0.5, 0.2624, 0.5, 0.2887, 0.4773, 0.3018, 0.4545, 0.2887, 0.5909, 0.2624, 0.6136, 0.2493, 0.6364, 0.2624, 0.6364, 0.2887, 0.6136, 0.3018, 0.5909, 0.2887, 0.4318, 0.328, 0.4318, 0.3018, 0.4545, 0.2887, 0.4773, 0.3018, 0.4773, 0.328, 0.4545, 0.3412, 0.5682, 0.3018, 0.5455, 0.2887, 0.5455, 0.2624, 0.5682, 0.2493, 0.5909, 0.2624, 0.5909, 0.2887, 0.6136, 0.2231, 0.6364, 0.2099, 0.6591, 0.2231, 0.6591, 0.2493, 0.6364, 0.2624, 0.6136, 0.2493, 0.4773, 0.328, 0.4773, 0.3018, 0.5, 0.2887, 0.5227, 0.3018, 0.5227, 0.328, 0.5, 0.3412, 0.6364, 0.2624, 0.6591, 0.2493, 0.6818, 0.2624, 0.6818, 0.2887, 0.6591, 0.3018, 0.6364, 0.2887, 0.7727, 0.2624, 0.7955, 0.2493, 0.8182, 0.2624, 0.8182, 0.2887, 0.7955, 0.3018, 0.7727, 0.2887, 0.6136, 0.328, 0.6136, 0.3018, 0.6364, 0.2887, 0.6591, 0.3018, 0.6591, 0.328, 0.6364, 0.3412, 0.75, 0.3018, 0.7273, 0.2887, 0.7273, 0.2624, 0.75, 0.2493, 0.7727, 0.2624, 0.7727, 0.2887, 0.7955, 0.2231, 0.8182, 0.2099, 0.8409, 0.2231, 0.8409, 0.2493, 0.8182, 0.2624, 0.7955, 0.2493, 0.6591, 0.328, 0.6591, 0.3018, 0.6818, 0.2887, 0.7045, 0.3018, 0.7045, 0.328, 0.6818, 0.3412, 0.8182, 0.2624, 0.8409, 0.2493, 0.8636, 0.2624, 0.8636, 0.2887, 0.8409, 0.3018, 0.8182, 0.2887, 0.04545, 0.2624, 0.06818, 0.2493, 0.09091, 0.2624, 0.09091, 0.2887, 0.06818, 0.3018, 0.04545, 0.2887, 0.7955, 0.328, 0.7955, 0.3018, 0.8182, 0.2887, 0.8409, 0.3018, 0.8409, 0.328, 0.8182, 0.3412, 0.02273, 0.3018, 0.9091, 0.2887, 0.9091, 0.2624, 0.9318, 0.2493, 0.04545, 0.2624, 0.04545, 0.2887, 0.06818, 0.2231, 0.09091, 0.2099, 0.1136, 0.2231, 0.1136, 0.2493, 0.09091, 0.2624, 0.06818, 0.2493, 0.8409, 0.328, 0.8409, 0.3018, 0.8636, 0.2887, 0.8864, 0.3018, 0.8864, 0.328, 0.8636, 0.3412, 0.09091, 0.2624, 0.1136, 0.2493, 0.1364, 0.2624, 0.1364, 0.2887, 0.1136, 0.3018, 0.09091, 0.2887, 0.2273, 0.2624, 0.25, 0.2493, 0.2727, 0.2624, 0.2727, 0.2887, 0.25, 0.3018, 0.2273, 0.2887, 0.06818, 0.328, 0.06818, 0.3018, 0.09091, 0.2887, 0.1136, 0.3018, 0.1136, 0.328, 0.09091, 0.3412, 0.2045, 0.3018, 0.1818, 0.2887, 0.1818, 0.2624, 0.2045, 0.2493, 0.2273, 0.2624, 0.2273, 0.2887, 0.25, 0.2231, 0.2727, 0.2099, 0.2955, 0.2231, 0.2955, 0.2493, 0.2727, 0.2624, 0.25, 0.2493, 0.1136, 0.328, 0.1136, 0.3018, 0.1364, 0.2887, 0.1591, 0.3018, 0.1591, 0.328, 0.1364, 0.3412, 0.2727, 0.2624, 0.2955, 0.2493, 0.3182, 0.2624, 0.3182, 0.2887, 0.2955, 0.3018, 0.2727, 0.2887, 0.5227, 0.2493, 0.5227, 0.2231, 0.5455, 0.2099, 0.5682, 0.2231, 0.5682, 0.2493, 0.5455, 0.2624, 0.25, 0.328, 0.25, 0.3018, 0.2727, 0.2887, 0.2955, 0.3018, 0.2955, 0.328, 0.2727, 0.3412, 0.3409, 0.3018, 0.3636, 0.2887, 0.3864, 0.3018, 0.3864, 0.328, 0.3409, 0.328, 0.5, 0.2099, 0.5, 0.1837, 0.5227, 0.1706, 0.5455, 0.1837, 0.5455, 0.2099, 0.5227, 0.2231, 0.4773, 0.2231, 0.5, 0.2099, 0.5227, 0.2231, 0.5227, 0.2493, 0.5, 0.2624, 0.4773, 0.2493, 0.2955, 0.328, 0.2955, 0.3018, 0.3182, 0.2887, 0.3409, 0.3018, 0.3409, 0.328, 0.3182, 0.3412, 0.6136, 0.2231, 0.5909, 0.2099, 0.5909, 0.1837, 0.6136, 0.1706, 0.6364, 0.1837, 0.6364, 0.2099, 0.5455, 0.2099, 0.5455, 0.1837, 0.5682, 0.1706, 0.5909, 0.1837, 0.5909, 0.2099, 0.5682, 0.2231, 0.7045, 0.2493, 0.7045, 0.2231, 0.7273, 0.2099, 0.75, 0.2231, 0.75, 0.2493, 0.7273, 0.2624, 0.5909, 0.2624, 0.5682, 0.2493, 0.5682, 0.2231, 0.5909, 0.2099, 0.6136, 0.2231, 0.6136, 0.2493, 0.6818, 0.2099, 0.6818, 0.1837, 0.7045, 0.1706, 0.7273, 0.1837, 0.7273, 0.2099, 0.7045, 0.2231, 0.6591, 0.2231, 0.6818, 0.2099, 0.7045, 0.2231, 0.7045, 0.2493, 0.6818, 0.2624, 0.6591, 0.2493, 0.5, 0.2624, 0.5227, 0.2493, 0.5455, 0.2624, 0.5455, 0.2887, 0.5227, 0.3018, 0.5, 0.2887, 0.7955, 0.2231, 0.7727, 0.2099, 0.7727, 0.1837, 0.7955, 0.1706, 0.8182, 0.1837, 0.8182, 0.2099, 0.7273, 0.2099, 0.7273, 0.1837, 0.75, 0.1706, 0.7727, 0.1837, 0.7727, 0.2099, 0.75, 0.2231, 0.8864, 0.2493, 0.8864, 0.2231, 0.9091, 0.2099, 0.9318, 0.2231, 0.9318, 0.2493, 0.9091, 0.2624, 0.7727, 0.2624, 0.75, 0.2493, 0.75, 0.2231, 0.7727, 0.2099, 0.7955, 0.2231, 0.7955, 0.2493, 0.8636, 0.2099, 0.8636, 0.1837, 0.8864, 0.1706, 0.9091, 0.1837, 0.9091, 0.2099, 0.8864, 0.2231, 0.8409, 0.2231, 0.8636, 0.2099, 0.8864, 0.2231, 0.8864, 0.2493, 0.8636, 0.2624, 0.8409, 0.2493, 0.6818, 0.2624, 0.7045, 0.2493, 0.7273, 0.2624, 0.7273, 0.2887, 0.7045, 0.3018, 0.6818, 0.2887, 0.06818, 0.2231, 0.9545, 0.2099, 0.9545, 0.1837, 0.9773, 0.1706, 0.09091, 0.1837, 0.09091, 0.2099, 0.9091, 0.2099, 0.9091, 0.1837, 0.9318, 0.1706, 0.9545, 0.1837, 0.9545, 0.2099, 0.9318, 0.2231, 0.1591, 0.2493, 0.1591, 0.2231, 0.1818, 0.2099, 0.2045, 0.2231, 0.2045, 0.2493, 0.1818, 0.2624, 0.04545, 0.2624, 0.9318, 0.2493, 0.9318, 0.2231, 0.9545, 0.2099, 0.06818, 0.2231, 0.06818, 0.2493, 0.1364, 0.2099, 0.1364, 0.1837, 0.1591, 0.1706, 0.1818, 0.1837, 0.1818, 0.2099, 0.1591, 0.2231, 0.1136, 0.2231, 0.1364, 0.2099, 0.1591, 0.2231, 0.1591, 0.2493, 0.1364, 0.2624, 0.1136, 0.2493, 0.8636, 0.2624, 0.8864, 0.2493, 0.9091, 0.2624, 0.9091, 0.2887, 0.8864, 0.3018, 0.8636, 0.2887, 0.25, 0.2231, 0.2273, 0.2099, 0.2273, 0.1837, 0.25, 0.1706, 0.2727, 0.1837, 0.2727, 0.2099, 0.1818, 0.2099, 0.1818, 0.1837, 0.2045, 0.1706, 0.2273, 0.1837, 0.2273, 0.2099, 0.2045, 0.2231, 0.3409, 0.2493, 0.3409, 0.2231, 0.3636, 0.2099, 0.3864, 0.2231, 0.3864, 0.2493, 0.3636, 0.2624, 0.2273, 0.2624, 0.2045, 0.2493, 0.2045, 0.2231, 0.2273, 0.2099, 0.25, 0.2231, 0.25, 0.2493, 0.3182, 0.2099, 0.3182, 0.1837, 0.3409, 0.1706, 0.3636, 0.1837, 0.3636, 0.2099, 0.3409, 0.2231, 0.2955, 0.2231, 0.3182, 0.2099, 0.3409, 0.2231, 0.3409, 0.2493, 0.3182, 0.2624, 0.2955, 0.2493, 0.1364, 0.2624, 0.1591, 0.2493, 0.1818, 0.2624, 0.1818, 0.2887, 0.1591, 0.3018, 0.1364, 0.2887, 0.4318, 0.2231, 0.4091, 0.2099, 0.4091, 0.1837, 0.4318, 0.1706, 0.4545, 0.1837, 0.4545, 0.2099, 0.3636, 0.2099, 0.3636, 0.1837, 0.3864, 0.1706, 0.4091, 0.1837, 0.4091, 0.2099, 0.3864, 0.2231, 0.5, 0.105, 0.5227, 0.09185, 0.5455, 0.105, 0.5455, 0.1312, 0.5227, 0.1443, 0.5, 0.1312, 0.4091, 0.2624, 0.3864, 0.2493, 0.3864, 0.2231, 0.4091, 0.2099, 0.4318, 0.2231, 0.4318, 0.2493, 0.4773, 0.1443, 0.4318, 0.1443, 0.4091, 0.1312, 0.4091, 0.105, 0.5, 0.105, 0.5, 0.1312, 0.5227, 0.06561, 0.5455, 0.05249, 0.5682, 0.06561, 0.5682, 0.09185, 0.5455, 0.105, 0.5227, 0.09185, 0.3182, 0.2624, 0.3409, 0.2493, 0.3636, 0.2624, 0.3636, 0.2887, 0.3409, 0.3018, 0.3182, 0.2887, 0.5455, 0.105, 0.5682, 0.09185, 0.5909, 0.105, 0.5909, 0.1312, 0.5682, 0.1443, 0.5455, 0.1312, 0.6818, 0.105, 0.7045, 0.09185, 0.7273, 0.105, 0.7273, 0.1312, 0.7045, 0.1443, 0.6818, 0.1312, 0.5227, 0.1706, 0.5227, 0.1443, 0.5455, 0.1312, 0.5682, 0.1443, 0.5682, 0.1706, 0.5455, 0.1837, 0.6136, 0.1443, 0.6591, 0.1443, 0.6591, 0.1706, 0.6364, 0.1837, 0.6136, 0.1706, 0.7045, 0.06561, 0.7273, 0.05249, 0.75, 0.06561, 0.75, 0.09185, 0.7273, 0.105, 0.7045, 0.09185, 0.5682, 0.06561, 0.7045, 0.06561, 0.7045, 0.09185, 0.6818, 0.105, 0.5909, 0.105, 0.5682, 0.09185, 0.5682, 0.1706, 0.5682, 0.1443, 0.5909, 0.1312, 0.6136, 0.1443, 0.6136, 0.1706, 0.5909, 0.1837, 0.75, 0.1706, 0.75, 0.1443, 0.7727, 0.1312, 0.7955, 0.1443, 0.7955, 0.1706, 0.7727, 0.1837, 0.7273, 0.105, 0.75, 0.09185, 0.7727, 0.105, 0.7727, 0.1312, 0.75, 0.1443, 0.7273, 0.1312, 0.8636, 0.105, 0.8864, 0.09185, 0.9091, 0.105, 0.9091, 0.1312, 0.8864, 0.1443, 0.8636, 0.1312, 0.7045, 0.1706, 0.7045, 0.1443, 0.7273, 0.1312, 0.75, 0.1443, 0.75, 0.1706, 0.7273, 0.1837, 0.7955, 0.1443, 0.8409, 0.1443, 0.8409, 0.1706, 0.8182, 0.1837, 0.7955, 0.1706, 0.8864, 0.06561, 0.9091, 0.05249, 0.9318, 0.06561, 0.9318, 0.09185, 0.9091, 0.105, 0.8864, 0.09185, 0.75, 0.06561, 0.8864, 0.06561, 0.8864, 0.09185, 0.8636, 0.105, 0.7727, 0.105, 0.75, 0.09185, 0.5909, 0.105, 0.6818, 0.105, 0.6818, 0.1312, 0.6591, 0.1443, 0.6136, 0.1443, 0.5909, 0.1312, 0.9318, 0.1706, 0.9318, 0.1443, 0.9545, 0.1312, 0.9773, 0.1443, 0.9773, 0.1706, 0.9545, 0.1837, 0.9091, 0.105, 0.9318, 0.09185, 0.9545, 0.105, 0.9545, 0.1312, 0.9318, 0.1443, 0.9091, 0.1312, 0.3864, 0.1443, 0.3636, 0.1312, 0.3636, 0.105, 0.3864, 0.09185, 0.4091, 0.105, 0.4091, 0.1312, 0.8864, 0.1706, 0.8864, 0.1443, 0.9091, 0.1312, 0.9318, 0.1443, 0.9318, 0.1706, 0.9091, 0.1837, 0.9773, 0.1443, 0.1136, 0.1443, 0.1136, 0.1706, 0.09091, 0.1837, 0.9773, 0.1706, 0.3409, 0.1443, 0.3182, 0.1312, 0.3182, 0.105, 0.3409, 0.09185, 0.3636, 0.105, 0.3636, 0.1312, 0.3409, 0.1706, 0.3409, 0.1443, 0.3636, 0.1312, 0.3864, 0.1443, 0.3864, 0.1706, 0.3636, 0.1837, 0.7727, 0.105, 0.8636, 0.105, 0.8636, 0.1312, 0.8409, 0.1443, 0.7955, 0.1443, 0.7727, 0.1312, 0.5227, 0.06561, 0.3864, 0.06561, 0.3636, 0.05249, 0.3636, 0.02624, 0.5455, 0.02624, 0.5455, 0.05249, 0.3636, 0.105, 0.3409, 0.09185, 0.3409, 0.06561, 0.3636, 0.05249, 0.3864, 0.06561, 0.3864, 0.09185, 0.1364, 0.105, 0.1591, 0.09185, 0.1818, 0.105, 0.1818, 0.1312, 0.1591, 0.1443, 0.1364, 0.1312, 0.5, 0.105, 0.4091, 0.105, 0.3864, 0.09185, 0.3864, 0.06561, 0.5227, 0.06561, 0.5227, 0.09185, 0.1591, 0.06561, 0.1818, 0.05249, 0.2045, 0.06561, 0.2045, 0.09185, 0.1818, 0.105, 0.1591, 0.09185, 0.9318, 0.06561, 0.1591, 0.06561, 0.1591, 0.09185, 0.1364, 0.105, 0.9545, 0.105, 0.9318, 0.09185, 0.3864, 0.1706, 0.3864, 0.1443, 0.4091, 0.1312, 0.4318, 0.1443, 0.4318, 0.1706, 0.4091, 0.1837, 0.3409, 0.06561, 0.2045, 0.06561, 0.1818, 0.05249, 0.1818, 0.02624, 0.3636, 0.02624, 0.3636, 0.05249, 0.3182, 0.105, 0.2273, 0.105, 0.2045, 0.09185, 0.2045, 0.06561, 0.3409, 0.06561, 0.3409, 0.09185, 0.1818, 0.105, 0.2045, 0.09185, 0.2273, 0.105, 0.2273, 0.1312, 0.2045, 0.1443, 0.1818, 0.1312, 0.2045, 0.1706, 0.2045, 0.1443, 0.2273, 0.1312, 0.25, 0.1443, 0.25, 0.1706, 0.2273, 0.1837, 0.1591, 0.1706, 0.1591, 0.1443, 0.1818, 0.1312, 0.2045, 0.1443, 0.2045, 0.1706, 0.1818, 0.1837, 0.9545, 0.105, 0.1364, 0.105, 0.1364, 0.1312, 0.1136, 0.1443, 0.9773, 0.1443, 0.9545, 0.1312])
me_icosphere.update()

# ---- objects
ob_icosphere = bpy.data.objects.new('Icosphere', me_icosphere)

# ---- transforms, parenting, visibility, modifiers, constraints
ob_icosphere.location = (0.0, 0.0, 0.0)

# ---- collection membership
col_collection.objects.link(ob_icosphere)

# ---- scene / render settings (as saved in the file)
scene.frame_start = 1; scene.frame_end = 250; scene.frame_set(1)
scene.render.engine = 'BLENDER_EEVEE_NEXT'
scene.cycles.sampling_pattern = 'TABULATED_SOBOL'
scene.cycles.use_light_tree = False
scene.view_settings.view_transform = 'Filmic'
bpy.context.view_layer.update()

# ---- added for rendering (the .blend has no active camera and no usable light): camera, sun
cam_auto = bpy.data.cameras.new('AutoCamera')
cam_auto.lens = 50.0
cam_auto.sensor_width = 36.0
cam_auto.clip_end = 1000.0
ob_auto_camera = bpy.data.objects.new('AutoCamera', cam_auto)
scene.collection.objects.link(ob_auto_camera)
ob_auto_camera.location = (3.10799, -3.72959, 2.48639)
ob_auto_camera.rotation_euler = (1.09748, -7.21219e-08, 0.694738)
scene.camera = ob_auto_camera
light_auto_sun = bpy.data.lights.new('AutoSun', 'SUN')
light_auto_sun.energy = 3.0
light_auto_sun.angle = 0.0523599
ob_auto_sun = bpy.data.objects.new('AutoSun', light_auto_sun)
scene.collection.objects.link(ob_auto_sun)
ob_auto_sun.rotation_euler = (0.872665, 0.174533, 0.523599)
bpy.context.view_layer.update()
